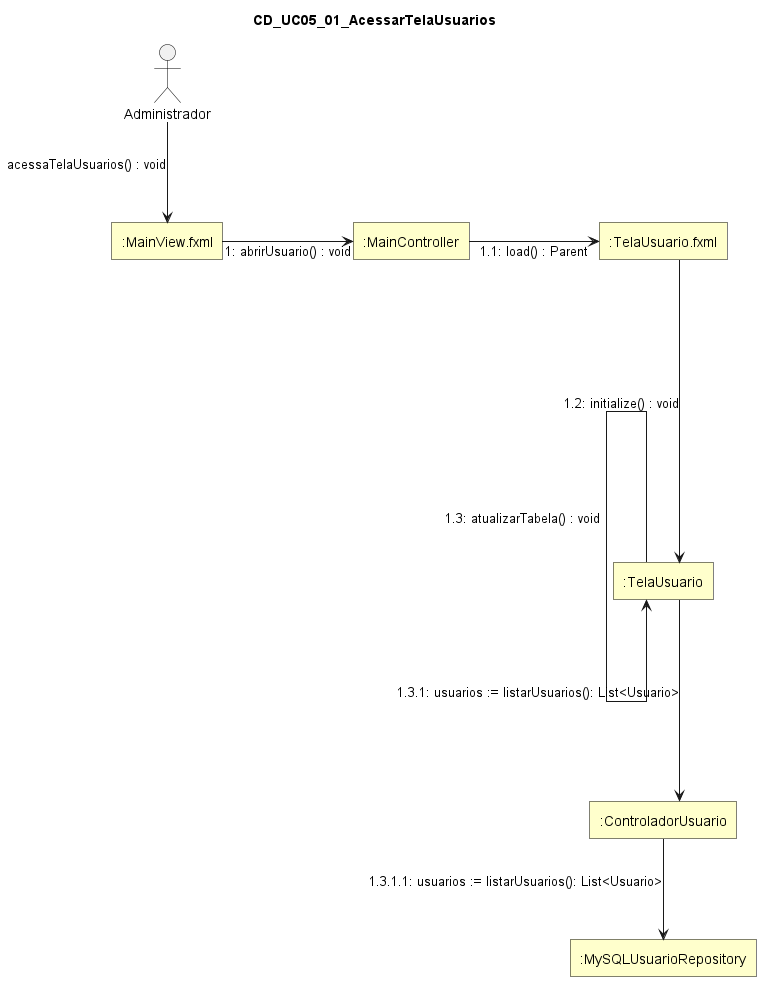

The diagram above was rendered by PlantUML. Its source (embedded in the PNG):
@startuml
skinparam style strictuml
skinparam linetype ortho
skinparam shadowing false
skinparam defaultTextAlignment center

skinparam nodesep 130
skinparam ranksep 100

skinparam rectangle {
  BackgroundColor #FFFFCC
  BorderColor Black
  RoundCorner 0
}

skinparam actor {
  BorderColor Black
  FontColor Black
}

title CD_UC05_01_AcessarTelaUsuarios

actor "Administrador" as Administrador

rectangle ":MainView.fxml" as MainViewFXML
rectangle ":MainController" as MainController
rectangle ":TelaUsuario.fxml" as TelaUsuarioFXML
rectangle ":TelaUsuario" as TelaUsuario
rectangle ":ControladorUsuario" as ControladorUsuario
rectangle ":MySQLUsuarioRepository" as MySQLUsuarioRepository

Administrador --> MainViewFXML : acessaTelaUsuarios() : void

MainViewFXML -right-> MainController : 1: abrirUsuario() : void

MainController -right-> TelaUsuarioFXML : 1.1: load() : Parent

TelaUsuarioFXML ----> TelaUsuario : 1.2: initialize() : void

TelaUsuario ---> TelaUsuario : 1.3: atualizarTabela() : void

TelaUsuario ---> ControladorUsuario : 1.3.1: usuarios := listarUsuarios(): List<Usuario>

ControladorUsuario --> MySQLUsuarioRepository : 1.3.1.1: usuarios := listarUsuarios(): List<Usuario>

@enduml